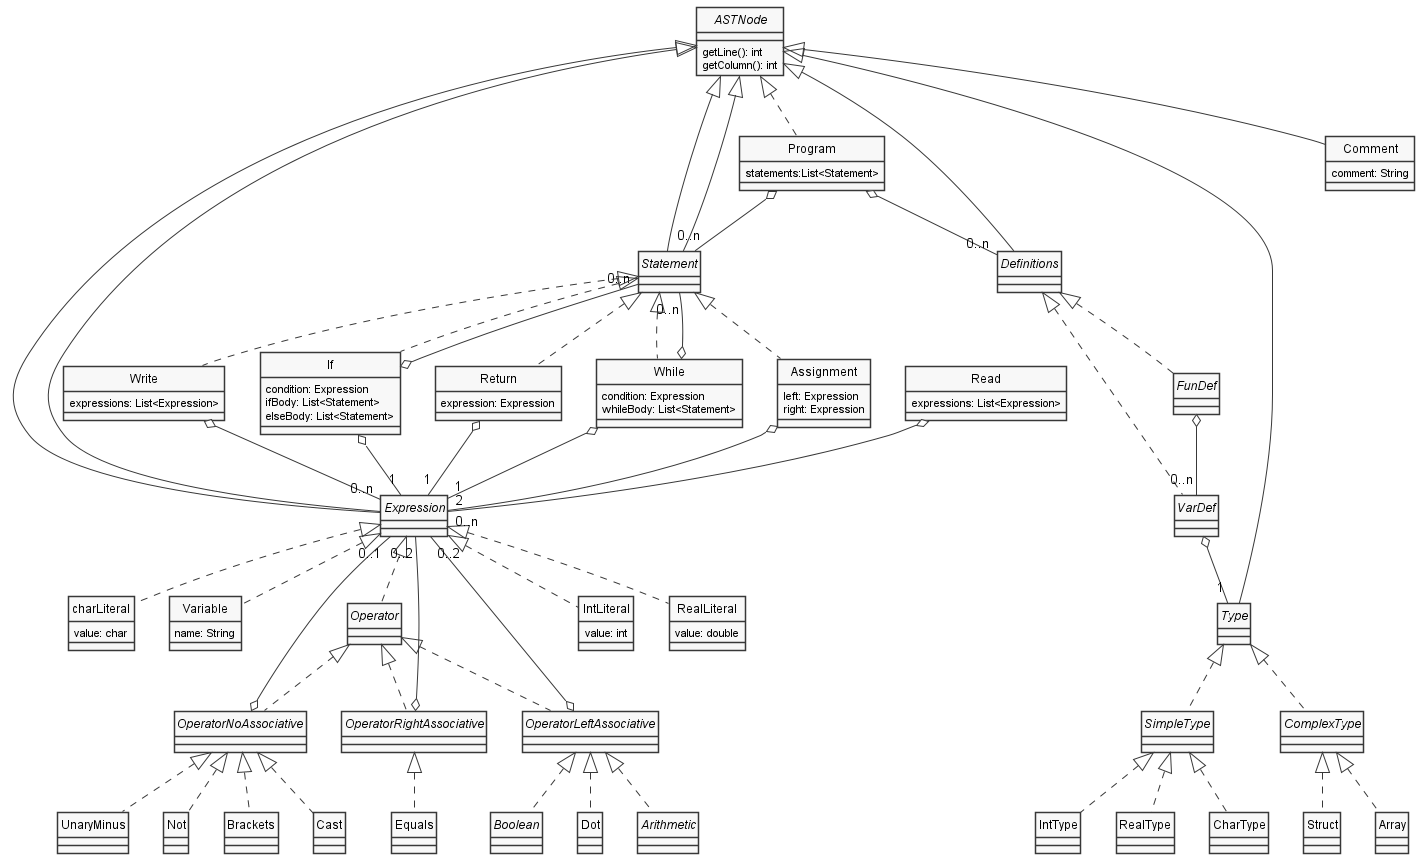

The diagram above was rendered by PlantUML. Its source (embedded in the PNG):
@startuml

skinparam style strictuml
skinparam monochrome true

' ----- EXPRESIONES -----

interface ASTNode {
    getLine(): int
    getColumn(): int
}

interface Expression


class IntLiteral {
    value: int
}

class RealLiteral {
    value: double
}

class charLiteral {
    value: char
}

class Variable {
    name: String
}

interface Operator

interface OperatorNoAssociative
interface OperatorRightAssociative
interface OperatorLeftAssociative


ASTNode <|-- Expression
Expression <|.. IntLiteral
Expression <|.. RealLiteral
Expression <|.. charLiteral
Expression <|.. Operator
Expression <|.. Variable

Operator <|.. OperatorNoAssociative
Operator <|.. OperatorRightAssociative
Operator <|.. OperatorLeftAssociative

OperatorNoAssociative o-- "0..1" Expression
OperatorRightAssociative o-- "0..2" Expression
OperatorLeftAssociative o-- "0..2" Expression


class Brackets
class Dot
class Cast
class UnaryMinus
class Not
interface Arithmetic
interface Boolean
class Equals

OperatorNoAssociative <|.. Brackets
OperatorNoAssociative <|.. Cast
OperatorNoAssociative <|.. UnaryMinus
OperatorNoAssociative <|.. Not

OperatorLeftAssociative <|.. Dot
OperatorLeftAssociative <|.. Arithmetic
OperatorLeftAssociative <|.. Boolean

OperatorRightAssociative <|.. Equals



' ----- PROGRAM -----

interface Statement
interface Expression
interface Definitions
interface VarDef
interface FunDef
interface Type


class Program {
    statements:List<Statement>

}

ASTNode <|.. Program
Program  o-- "0..n" Definitions
Program o-- "0..n" Statement
ASTNode <|-- Expression
ASTNode <|-- Definitions
ASTNode <|-- Statement

Definitions <|.. VarDef
Definitions <|.. FunDef
FunDef o-- "0..n" VarDef
VarDef o-- "1" Type


' ----- STATEMENTS -----

interface Statement

class Write {
    expressions: List<Expression>
}

class Read {
    expressions: List<Expression>
}

class If {
    condition: Expression
    ifBody: List<Statement>
    elseBody: List<Statement>
}

class Return {
    expression: Expression
}

class While {
    condition: Expression
    whileBody: List<Statement>
}


ASTNode <|-- Statement
Statement <|.. If
Statement <|.. Write
Statement <|.. Return
Statement <|.. While


If o-- "1" Expression
If o-- "0..n" Statement

While o-- "1" Expression
While o-- "0..n" Statement

Write o-- "0..n" Expression
Read o-- "0..n" Expression

Return o-- "1" Expression



' ----- TYPES -----

interface Type

ASTNode <|-- Type

interface SimpleType
interface ComplexType

class Array
class Struct

class IntType
class RealType
class CharType

Type <|.. SimpleType
Type <|.. ComplexType

ComplexType <|.. Array
ComplexType <|.. Struct

SimpleType <|.. IntType
SimpleType <|.. RealType
SimpleType <|.. CharType

class Comment
{
    comment: String
}

ASTNode <|-- Comment


' ------ ASSIGMENT ----

class Assignment {
    left: Expression
    right: Expression
}

Statement <|.. Assignment
Assignment o-- "2" Expression

@enduml